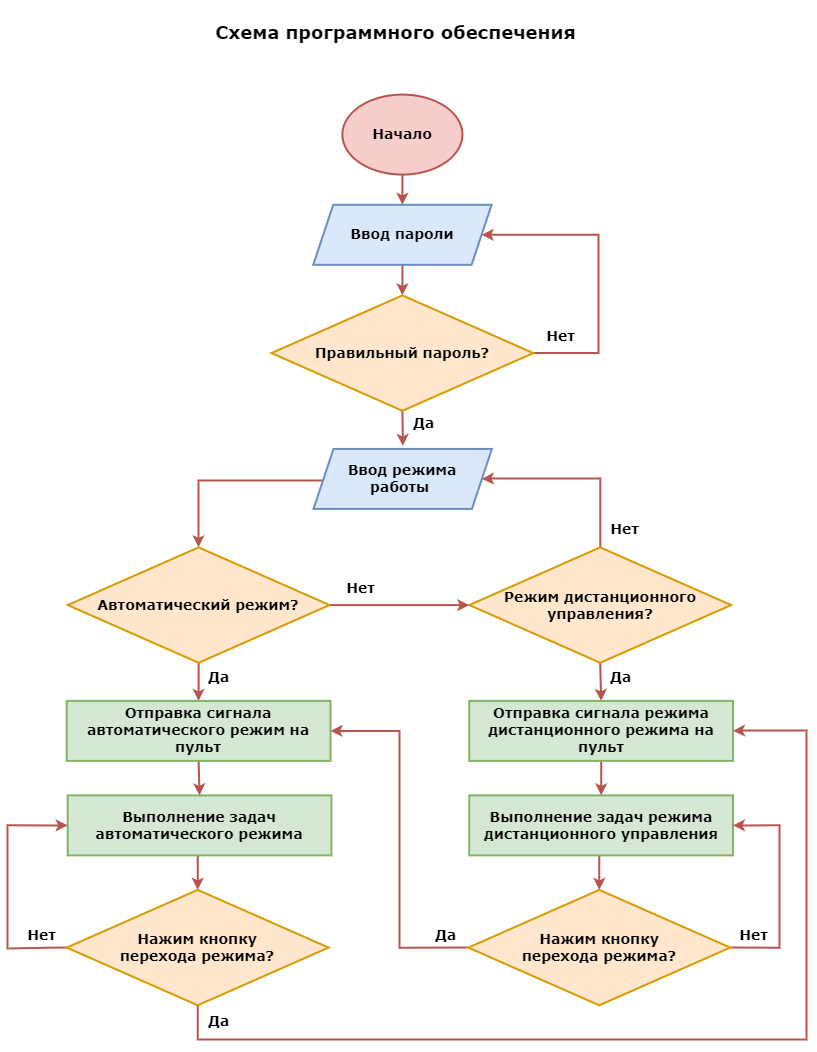

The diagram above was exported from draw.io. Its source (the exported page's mxGraphModel, read from the mxfile embedded in the PNG):
<mxGraphModel dx="1872" dy="1075" grid="1" gridSize="3.937" guides="1" tooltips="1" connect="1" arrows="1" fold="1" page="1" pageScale="1" pageWidth="1169" pageHeight="1654" math="0" shadow="0">
  <root>
    <mxCell id="0" />
    <mxCell id="1" parent="0" />
    <mxCell id="w7NHnM57jvlBflPQLilR-21" style="edgeStyle=orthogonalEdgeStyle;rounded=0;orthogonalLoop=1;jettySize=auto;html=1;exitX=0.5;exitY=1;exitDx=0;exitDy=0;entryX=0.5;entryY=0;entryDx=0;entryDy=0;strokeWidth=2;fillColor=#f8cecc;strokeColor=#b85450;" parent="1" source="w7NHnM57jvlBflPQLilR-1" target="w7NHnM57jvlBflPQLilR-2" edge="1">
      <mxGeometry relative="1" as="geometry" />
    </mxCell>
    <mxCell id="w7NHnM57jvlBflPQLilR-1" value="&lt;h3&gt;&lt;font face=&quot;Verdana&quot;&gt;Начало&lt;/font&gt;&lt;/h3&gt;" style="ellipse;whiteSpace=wrap;html=1;strokeWidth=2;fillColor=#f8cecc;strokeColor=#b85450;" parent="1" vertex="1">
      <mxGeometry x="523.9" y="244.09" width="120" height="80" as="geometry" />
    </mxCell>
    <mxCell id="w7NHnM57jvlBflPQLilR-22" style="edgeStyle=orthogonalEdgeStyle;rounded=0;orthogonalLoop=1;jettySize=auto;html=1;exitX=0.5;exitY=1;exitDx=0;exitDy=0;entryX=0.5;entryY=0;entryDx=0;entryDy=0;strokeWidth=2;fillColor=#f8cecc;strokeColor=#b85450;" parent="1" source="w7NHnM57jvlBflPQLilR-2" target="w7NHnM57jvlBflPQLilR-13" edge="1">
      <mxGeometry relative="1" as="geometry" />
    </mxCell>
    <mxCell id="w7NHnM57jvlBflPQLilR-2" value="&lt;h3&gt;&lt;font face=&quot;Verdana&quot;&gt;Ввод пароли&lt;/font&gt;&lt;/h3&gt;" style="shape=parallelogram;perimeter=parallelogramPerimeter;whiteSpace=wrap;html=1;fixedSize=1;strokeWidth=2;fillColor=#dae8fc;strokeColor=#6c8ebf;" parent="1" vertex="1">
      <mxGeometry x="494.71000000000004" y="354.33" width="178.39" height="60" as="geometry" />
    </mxCell>
    <mxCell id="w7NHnM57jvlBflPQLilR-37" style="edgeStyle=orthogonalEdgeStyle;rounded=0;orthogonalLoop=1;jettySize=auto;html=1;exitX=0;exitY=0.5;exitDx=0;exitDy=0;entryX=0.5;entryY=0;entryDx=0;entryDy=0;strokeWidth=2;fillColor=#f8cecc;strokeColor=#b85450;" parent="1" source="w7NHnM57jvlBflPQLilR-7" target="w7NHnM57jvlBflPQLilR-12" edge="1">
      <mxGeometry relative="1" as="geometry">
        <Array as="points">
          <mxPoint x="505" y="630" />
          <mxPoint x="380" y="630" />
          <mxPoint x="380" y="697" />
        </Array>
      </mxGeometry>
    </mxCell>
    <mxCell id="w7NHnM57jvlBflPQLilR-7" value="&lt;h3&gt;&lt;font face=&quot;Verdana&quot;&gt;Ввод режима работы&amp;nbsp;&lt;/font&gt;&lt;/h3&gt;" style="shape=parallelogram;perimeter=parallelogramPerimeter;whiteSpace=wrap;html=1;fixedSize=1;strokeWidth=2;fillColor=#dae8fc;strokeColor=#6c8ebf;" parent="1" vertex="1">
      <mxGeometry x="494.997" y="598.4270000000001" width="178.39" height="60" as="geometry" />
    </mxCell>
    <mxCell id="w7NHnM57jvlBflPQLilR-36" style="edgeStyle=orthogonalEdgeStyle;rounded=0;orthogonalLoop=1;jettySize=auto;html=1;exitX=0.5;exitY=0;exitDx=0;exitDy=0;entryX=1;entryY=0.5;entryDx=0;entryDy=0;strokeWidth=2;fillColor=#f8cecc;strokeColor=#b85450;" parent="1" source="w7NHnM57jvlBflPQLilR-10" target="w7NHnM57jvlBflPQLilR-7" edge="1">
      <mxGeometry relative="1" as="geometry">
        <Array as="points">
          <mxPoint x="782" y="628" />
          <mxPoint x="673" y="628" />
        </Array>
      </mxGeometry>
    </mxCell>
    <mxCell id="_VRtW2lEnULQKWLSe9jt-6" style="edgeStyle=orthogonalEdgeStyle;rounded=0;orthogonalLoop=1;jettySize=auto;html=1;exitX=0.5;exitY=1;exitDx=0;exitDy=0;entryX=0.5;entryY=0;entryDx=0;entryDy=0;strokeWidth=2;fillColor=#f8cecc;strokeColor=#b85450;" parent="1" source="w7NHnM57jvlBflPQLilR-10" target="_VRtW2lEnULQKWLSe9jt-2" edge="1">
      <mxGeometry relative="1" as="geometry" />
    </mxCell>
    <mxCell id="w7NHnM57jvlBflPQLilR-10" value="&lt;h3&gt;&lt;font face=&quot;Verdana&quot;&gt;Режим дистанционного управления?&lt;/font&gt;&lt;/h3&gt;" style="rhombus;whiteSpace=wrap;html=1;strokeWidth=2;fillColor=#ffe6cc;strokeColor=#d79b00;" parent="1" vertex="1">
      <mxGeometry x="650.7600000000001" y="696.8599999999999" width="261.88" height="115.43" as="geometry" />
    </mxCell>
    <mxCell id="w7NHnM57jvlBflPQLilR-25" style="edgeStyle=orthogonalEdgeStyle;rounded=0;orthogonalLoop=1;jettySize=auto;html=1;exitX=1;exitY=0.5;exitDx=0;exitDy=0;entryX=0;entryY=0.5;entryDx=0;entryDy=0;strokeWidth=2;fillColor=#f8cecc;strokeColor=#b85450;" parent="1" source="w7NHnM57jvlBflPQLilR-12" target="w7NHnM57jvlBflPQLilR-10" edge="1">
      <mxGeometry relative="1" as="geometry" />
    </mxCell>
    <mxCell id="_VRtW2lEnULQKWLSe9jt-5" style="edgeStyle=orthogonalEdgeStyle;rounded=0;orthogonalLoop=1;jettySize=auto;html=1;exitX=0.5;exitY=1;exitDx=0;exitDy=0;entryX=0.5;entryY=0;entryDx=0;entryDy=0;strokeWidth=2;fillColor=#f8cecc;strokeColor=#b85450;" parent="1" source="w7NHnM57jvlBflPQLilR-12" target="_VRtW2lEnULQKWLSe9jt-1" edge="1">
      <mxGeometry relative="1" as="geometry" />
    </mxCell>
    <mxCell id="w7NHnM57jvlBflPQLilR-12" value="&lt;h3&gt;&lt;font face=&quot;Verdana&quot;&gt;Автоматический режим?&lt;/font&gt;&lt;/h3&gt;" style="rhombus;whiteSpace=wrap;html=1;strokeWidth=2;fillColor=#ffe6cc;strokeColor=#d79b00;" parent="1" vertex="1">
      <mxGeometry x="249.18699999999998" y="696.8569999999999" width="261.88" height="115.43" as="geometry" />
    </mxCell>
    <mxCell id="w7NHnM57jvlBflPQLilR-23" style="edgeStyle=orthogonalEdgeStyle;rounded=0;orthogonalLoop=1;jettySize=auto;html=1;exitX=0.5;exitY=1;exitDx=0;exitDy=0;strokeWidth=2;fillColor=#f8cecc;strokeColor=#b85450;entryX=0.034;entryY=0.882;entryDx=0;entryDy=0;entryPerimeter=0;" parent="1" source="w7NHnM57jvlBflPQLilR-13" target="w7NHnM57jvlBflPQLilR-33" edge="1">
      <mxGeometry relative="1" as="geometry">
        <mxPoint x="583.904" y="614.1770000000002" as="targetPoint" />
      </mxGeometry>
    </mxCell>
    <mxCell id="w7NHnM57jvlBflPQLilR-26" style="edgeStyle=orthogonalEdgeStyle;rounded=0;orthogonalLoop=1;jettySize=auto;html=1;exitX=1;exitY=0.5;exitDx=0;exitDy=0;entryX=1;entryY=0.5;entryDx=0;entryDy=0;strokeWidth=2;fillColor=#f8cecc;strokeColor=#b85450;" parent="1" source="w7NHnM57jvlBflPQLilR-13" target="w7NHnM57jvlBflPQLilR-2" edge="1">
      <mxGeometry relative="1" as="geometry">
        <Array as="points">
          <mxPoint x="780" y="503" />
          <mxPoint x="780" y="384" />
        </Array>
      </mxGeometry>
    </mxCell>
    <mxCell id="w7NHnM57jvlBflPQLilR-13" value="&lt;h3&gt;&lt;font face=&quot;Verdana&quot;&gt;Правильный пароль?&lt;/font&gt;&lt;/h3&gt;" style="rhombus;whiteSpace=wrap;html=1;strokeWidth=2;fillColor=#ffe6cc;strokeColor=#d79b00;" parent="1" vertex="1">
      <mxGeometry x="452.96399999999994" y="444.884" width="261.88" height="115.43" as="geometry" />
    </mxCell>
    <mxCell id="w7NHnM57jvlBflPQLilR-38" style="edgeStyle=orthogonalEdgeStyle;rounded=0;orthogonalLoop=1;jettySize=auto;html=1;exitX=0.5;exitY=1;exitDx=0;exitDy=0;entryX=0.5;entryY=0;entryDx=0;entryDy=0;strokeWidth=2;fillColor=#f8cecc;strokeColor=#b85450;" parent="1" source="w7NHnM57jvlBflPQLilR-15" target="w7NHnM57jvlBflPQLilR-19" edge="1">
      <mxGeometry relative="1" as="geometry" />
    </mxCell>
    <mxCell id="w7NHnM57jvlBflPQLilR-15" value="&lt;h3&gt;&lt;font face=&quot;Verdana&quot;&gt;Выполнение задач автоматического режима&lt;/font&gt;&lt;/h3&gt;" style="rounded=0;whiteSpace=wrap;html=1;strokeWidth=2;fillColor=#d5e8d4;strokeColor=#82b366;" parent="1" vertex="1">
      <mxGeometry x="249.17" y="944.8799999999999" width="263.77" height="60" as="geometry" />
    </mxCell>
    <mxCell id="w7NHnM57jvlBflPQLilR-39" style="edgeStyle=orthogonalEdgeStyle;rounded=0;orthogonalLoop=1;jettySize=auto;html=1;exitX=0.5;exitY=1;exitDx=0;exitDy=0;entryX=0.5;entryY=0;entryDx=0;entryDy=0;strokeWidth=2;fillColor=#f8cecc;strokeColor=#b85450;" parent="1" source="w7NHnM57jvlBflPQLilR-17" target="w7NHnM57jvlBflPQLilR-20" edge="1">
      <mxGeometry relative="1" as="geometry" />
    </mxCell>
    <mxCell id="w7NHnM57jvlBflPQLilR-17" value="&lt;h3&gt;&lt;font face=&quot;Verdana&quot;&gt;Выполнение задач режима дистанционного управления&lt;/font&gt;&lt;/h3&gt;" style="rounded=0;whiteSpace=wrap;html=1;strokeWidth=2;fillColor=#d5e8d4;strokeColor=#82b366;" parent="1" vertex="1">
      <mxGeometry x="650.7470000000002" y="944.877" width="263.77" height="60" as="geometry" />
    </mxCell>
    <mxCell id="w7NHnM57jvlBflPQLilR-40" style="edgeStyle=orthogonalEdgeStyle;rounded=0;orthogonalLoop=1;jettySize=auto;html=1;exitX=0;exitY=0.5;exitDx=0;exitDy=0;entryX=0;entryY=0.5;entryDx=0;entryDy=0;strokeWidth=2;fillColor=#f8cecc;strokeColor=#b85450;" parent="1" source="w7NHnM57jvlBflPQLilR-19" target="w7NHnM57jvlBflPQLilR-15" edge="1">
      <mxGeometry relative="1" as="geometry">
        <Array as="points">
          <mxPoint x="228" y="1097" />
          <mxPoint x="189" y="1098" />
          <mxPoint x="189" y="975" />
        </Array>
      </mxGeometry>
    </mxCell>
    <mxCell id="ewX7nNisTu36Y-7Z1KVo-2" style="edgeStyle=orthogonalEdgeStyle;rounded=0;orthogonalLoop=1;jettySize=auto;html=1;exitX=0.5;exitY=1;exitDx=0;exitDy=0;entryX=1;entryY=0.5;entryDx=0;entryDy=0;fillColor=#f8cecc;strokeColor=#b85450;strokeWidth=2;" parent="1" source="w7NHnM57jvlBflPQLilR-19" target="_VRtW2lEnULQKWLSe9jt-2" edge="1">
      <mxGeometry relative="1" as="geometry">
        <Array as="points">
          <mxPoint x="379" y="1189" />
          <mxPoint x="988" y="1189" />
          <mxPoint x="988" y="880" />
          <mxPoint x="925" y="880" />
        </Array>
      </mxGeometry>
    </mxCell>
    <mxCell id="w7NHnM57jvlBflPQLilR-19" value="&lt;h3 style=&quot;line-height: 20%;&quot;&gt;&lt;font face=&quot;Verdana&quot;&gt;Нажим кнопку&lt;/font&gt;&lt;/h3&gt;&lt;h3 style=&quot;line-height: 20%;&quot;&gt;&lt;font face=&quot;Verdana&quot;&gt;перехода режима?&lt;/font&gt;&lt;/h3&gt;" style="rhombus;whiteSpace=wrap;html=1;strokeWidth=2;fillColor=#ffe6cc;strokeColor=#d79b00;" parent="1" vertex="1">
      <mxGeometry x="248.234" y="1039.3739999999998" width="261.88" height="115.43" as="geometry" />
    </mxCell>
    <mxCell id="w7NHnM57jvlBflPQLilR-42" style="edgeStyle=orthogonalEdgeStyle;rounded=0;orthogonalLoop=1;jettySize=auto;html=1;exitX=0;exitY=0.5;exitDx=0;exitDy=0;entryX=1;entryY=0.5;entryDx=0;entryDy=0;strokeWidth=2;fillColor=#f8cecc;strokeColor=#b85450;" parent="1" source="w7NHnM57jvlBflPQLilR-20" target="_VRtW2lEnULQKWLSe9jt-1" edge="1">
      <mxGeometry relative="1" as="geometry" />
    </mxCell>
    <mxCell id="ewX7nNisTu36Y-7Z1KVo-1" style="edgeStyle=orthogonalEdgeStyle;rounded=0;orthogonalLoop=1;jettySize=auto;html=1;exitX=1;exitY=0.5;exitDx=0;exitDy=0;entryX=1;entryY=0.5;entryDx=0;entryDy=0;fillColor=#f8cecc;strokeColor=#b85450;strokeWidth=2;" parent="1" source="w7NHnM57jvlBflPQLilR-20" target="w7NHnM57jvlBflPQLilR-17" edge="1">
      <mxGeometry relative="1" as="geometry">
        <Array as="points">
          <mxPoint x="961" y="1097" />
          <mxPoint x="961" y="975" />
        </Array>
      </mxGeometry>
    </mxCell>
    <mxCell id="w7NHnM57jvlBflPQLilR-20" value="&lt;h3 style=&quot;line-height: 20%;&quot;&gt;&lt;font face=&quot;Verdana&quot;&gt;Нажим кнопку&lt;/font&gt;&lt;/h3&gt;&lt;h3 style=&quot;line-height: 20%;&quot;&gt;&lt;font face=&quot;Verdana&quot;&gt;перехода режима?&lt;/font&gt;&lt;/h3&gt;" style="rhombus;whiteSpace=wrap;html=1;strokeWidth=2;fillColor=#ffe6cc;strokeColor=#d79b00;" parent="1" vertex="1">
      <mxGeometry x="649.8110000000001" y="1039.371" width="261.88" height="115.43" as="geometry" />
    </mxCell>
    <mxCell id="w7NHnM57jvlBflPQLilR-27" value="&lt;h3&gt;&lt;font face=&quot;Verdana&quot;&gt;Нет&lt;/font&gt;&lt;/h3&gt;" style="text;html=1;align=center;verticalAlign=middle;resizable=0;points=[];autosize=1;strokeColor=none;fillColor=none;strokeWidth=2;" parent="1" vertex="1">
      <mxGeometry x="716.7309999999999" y="456.69499999999994" width="51.181" height="59.055" as="geometry" />
    </mxCell>
    <mxCell id="w7NHnM57jvlBflPQLilR-28" value="&lt;h3&gt;&lt;font face=&quot;Verdana&quot;&gt;Нет&lt;/font&gt;&lt;/h3&gt;" style="text;html=1;align=center;verticalAlign=middle;resizable=0;points=[];autosize=1;strokeColor=none;fillColor=none;strokeWidth=2;" parent="1" vertex="1">
      <mxGeometry x="516.898" y="708.6619999999999" width="51.181" height="59.055" as="geometry" />
    </mxCell>
    <mxCell id="w7NHnM57jvlBflPQLilR-32" value="&lt;h3&gt;&lt;font face=&quot;Verdana&quot;&gt;Нет&lt;/font&gt;&lt;/h3&gt;" style="text;html=1;align=center;verticalAlign=middle;resizable=0;points=[];autosize=1;strokeColor=none;fillColor=none;strokeWidth=2;" parent="1" vertex="1">
      <mxGeometry x="780.6750000000001" y="649.6089999999999" width="51.181" height="59.055" as="geometry" />
    </mxCell>
    <mxCell id="w7NHnM57jvlBflPQLilR-33" value="&lt;h3&gt;&lt;font face=&quot;Verdana&quot;&gt;Да&lt;/font&gt;&lt;/h3&gt;" style="text;html=1;align=center;verticalAlign=middle;resizable=0;points=[];autosize=1;strokeColor=none;fillColor=none;strokeWidth=2;" parent="1" vertex="1">
      <mxGeometry x="582.878" y="543.3019999999999" width="43.306999999999995" height="59.055" as="geometry" />
    </mxCell>
    <mxCell id="w7NHnM57jvlBflPQLilR-34" value="&lt;h3&gt;&lt;font face=&quot;Verdana&quot;&gt;Да&lt;/font&gt;&lt;/h3&gt;" style="text;html=1;align=center;verticalAlign=middle;resizable=0;points=[];autosize=1;strokeColor=none;fillColor=none;strokeWidth=2;" parent="1" vertex="1">
      <mxGeometry x="780.6750000000001" y="796.999" width="43.306999999999995" height="59.055" as="geometry" />
    </mxCell>
    <mxCell id="w7NHnM57jvlBflPQLilR-35" value="&lt;h3&gt;&lt;font face=&quot;Verdana&quot;&gt;Да&lt;/font&gt;&lt;/h3&gt;" style="text;html=1;align=center;verticalAlign=middle;resizable=0;points=[];autosize=1;strokeWidth=2;" parent="1" vertex="1">
      <mxGeometry x="378.152" y="796.996" width="43.306999999999995" height="59.055" as="geometry" />
    </mxCell>
    <mxCell id="w7NHnM57jvlBflPQLilR-46" value="&lt;h3&gt;&lt;font face=&quot;Verdana&quot;&gt;Да&lt;/font&gt;&lt;/h3&gt;" style="text;html=1;align=center;verticalAlign=middle;resizable=0;points=[];autosize=1;strokeColor=none;fillColor=none;strokeWidth=2;" parent="1" vertex="1">
      <mxGeometry x="605.562" y="1055.1260000000002" width="43.306999999999995" height="59.055" as="geometry" />
    </mxCell>
    <mxCell id="w7NHnM57jvlBflPQLilR-47" value="&lt;h3&gt;&lt;font face=&quot;Verdana&quot;&gt;Да&lt;/font&gt;&lt;/h3&gt;" style="text;html=1;align=center;verticalAlign=middle;resizable=0;points=[];autosize=1;strokeColor=none;fillColor=none;strokeWidth=2;" parent="1" vertex="1">
      <mxGeometry x="378.149" y="1141.033" width="43.306999999999995" height="59.055" as="geometry" />
    </mxCell>
    <mxCell id="w7NHnM57jvlBflPQLilR-48" value="&lt;h3&gt;&lt;font face=&quot;Verdana&quot;&gt;Нет&lt;/font&gt;&lt;/h3&gt;" style="text;html=1;align=center;verticalAlign=middle;resizable=0;points=[];autosize=1;strokeColor=none;fillColor=none;strokeWidth=2;" parent="1" vertex="1">
      <mxGeometry x="197.05499999999995" y="1055.129" width="51.181" height="59.055" as="geometry" />
    </mxCell>
    <mxCell id="w7NHnM57jvlBflPQLilR-49" value="&lt;h3&gt;&lt;font face=&quot;Verdana&quot;&gt;Нет&lt;/font&gt;&lt;/h3&gt;" style="text;html=1;align=center;verticalAlign=middle;resizable=0;points=[];autosize=1;strokeColor=none;fillColor=none;strokeWidth=2;" parent="1" vertex="1">
      <mxGeometry x="909.4519999999999" y="1055.1259999999997" width="51.181" height="59.055" as="geometry" />
    </mxCell>
    <mxCell id="_VRtW2lEnULQKWLSe9jt-3" style="edgeStyle=orthogonalEdgeStyle;rounded=0;orthogonalLoop=1;jettySize=auto;html=1;exitX=0.5;exitY=1;exitDx=0;exitDy=0;entryX=0.5;entryY=0;entryDx=0;entryDy=0;strokeWidth=2;fillColor=#f8cecc;strokeColor=#b85450;" parent="1" source="_VRtW2lEnULQKWLSe9jt-1" target="w7NHnM57jvlBflPQLilR-15" edge="1">
      <mxGeometry relative="1" as="geometry" />
    </mxCell>
    <mxCell id="_VRtW2lEnULQKWLSe9jt-1" value="&lt;h3&gt;&lt;font face=&quot;Verdana&quot;&gt;Отправка сигнала автоматического режим на пульт&lt;/font&gt;&lt;/h3&gt;" style="rounded=0;whiteSpace=wrap;html=1;strokeWidth=2;fillColor=#d5e8d4;strokeColor=#82b366;" parent="1" vertex="1">
      <mxGeometry x="248.237" y="850.3969999999999" width="263.77" height="60" as="geometry" />
    </mxCell>
    <mxCell id="_VRtW2lEnULQKWLSe9jt-4" style="edgeStyle=orthogonalEdgeStyle;rounded=0;orthogonalLoop=1;jettySize=auto;html=1;exitX=0.5;exitY=1;exitDx=0;exitDy=0;strokeWidth=2;fillColor=#f8cecc;strokeColor=#b85450;" parent="1" source="_VRtW2lEnULQKWLSe9jt-2" target="w7NHnM57jvlBflPQLilR-17" edge="1">
      <mxGeometry relative="1" as="geometry" />
    </mxCell>
    <mxCell id="_VRtW2lEnULQKWLSe9jt-2" value="&lt;h3&gt;&lt;font face=&quot;Verdana&quot;&gt;Отправка сигнала режима дистанционного режима на пульт&lt;/font&gt;&lt;/h3&gt;" style="rounded=0;whiteSpace=wrap;html=1;strokeWidth=2;fillColor=#d5e8d4;strokeColor=#82b366;" parent="1" vertex="1">
      <mxGeometry x="650.7540000000001" y="850.394" width="263.77" height="60" as="geometry" />
    </mxCell>
    <mxCell id="_VRtW2lEnULQKWLSe9jt-7" value="&lt;h2&gt;&lt;font face=&quot;Verdana&quot;&gt;Схема программного обеспечения&lt;/font&gt;&lt;/h2&gt;" style="text;html=1;align=center;verticalAlign=middle;resizable=0;points=[];autosize=1;strokeColor=none;fillColor=none;" parent="1" vertex="1">
      <mxGeometry x="386.02" y="149.606" width="381.889" height="66.929" as="geometry" />
    </mxCell>
  </root>
</mxGraphModel>